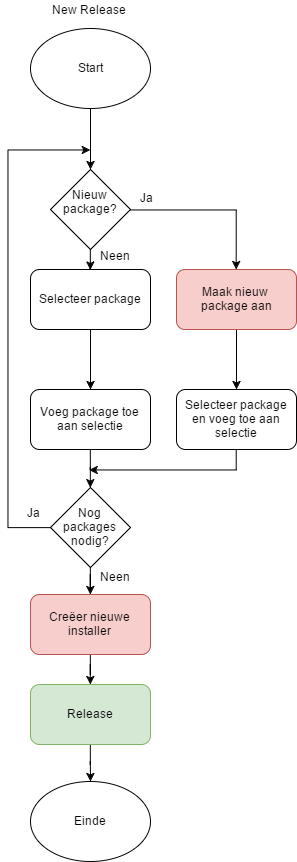

The diagram above was exported from draw.io. Its source (the exported page's mxGraphModel, read from the mxfile embedded in the PNG):
<mxGraphModel dx="1666" dy="819" grid="0" gridSize="10" guides="1" tooltips="1" connect="0" arrows="1" fold="1" page="0" pageScale="1.5" pageWidth="826" pageHeight="1169" background="none" math="0" shadow="0">
  <root>
    <mxCell id="0" />
    <mxCell id="1" parent="0" />
    <mxCell id="2" value="" style="edgeStyle=orthogonalEdgeStyle;rounded=0;html=1;jettySize=auto;orthogonalLoop=1;" edge="1" source="3" target="7" parent="1">
      <mxGeometry x="373" y="176" as="geometry" />
    </mxCell>
    <mxCell id="3" value="Start" style="ellipse;whiteSpace=wrap;html=1;" vertex="1" parent="1">
      <mxGeometry x="313" y="96" width="120" height="80" as="geometry" />
    </mxCell>
    <mxCell id="4" value="New Release&lt;div&gt;&lt;br&gt;&lt;/div&gt;" style="text;html=1;resizable=0;points=[];autosize=1;align=left;verticalAlign=top;spacingTop=-4;" vertex="1" parent="1">
      <mxGeometry x="333.00000000000006" y="68" width="84" height="28" as="geometry" />
    </mxCell>
    <mxCell id="5" style="edgeStyle=orthogonalEdgeStyle;rounded=0;html=1;jettySize=auto;orthogonalLoop=1;" edge="1" source="7" target="13" parent="1">
      <mxGeometry x="412.52941176470586" y="277.47058823529414" as="geometry">
        <mxPoint x="580" y="296" as="targetPoint" />
        <Array as="points">
          <mxPoint x="519" y="277" />
        </Array>
      </mxGeometry>
    </mxCell>
    <mxCell id="6" value="" style="edgeStyle=orthogonalEdgeStyle;rounded=0;html=1;jettySize=auto;orthogonalLoop=1;entryX=0.5;entryY=0;entryPerimeter=0;" edge="1" source="7" target="9" parent="1">
      <mxGeometry x="372.82352941176487" y="316.82352941176487" as="geometry">
        <mxPoint x="373" y="338" as="targetPoint" />
        <Array as="points" />
      </mxGeometry>
    </mxCell>
    <mxCell id="7" value="Nieuw package?&lt;div&gt;&lt;br&gt;&lt;/div&gt;" style="rhombus;whiteSpace=wrap;html=1;" vertex="1" parent="1">
      <mxGeometry x="333" y="237" width="80" height="80" as="geometry" />
    </mxCell>
    <mxCell id="8" value="" style="edgeStyle=orthogonalEdgeStyle;rounded=0;html=1;jettySize=auto;orthogonalLoop=1;" edge="1" source="9" target="11" parent="1">
      <mxGeometry x="373" y="397" as="geometry" />
    </mxCell>
    <mxCell id="9" value="Selecteer package" style="rounded=1;whiteSpace=wrap;html=1;" vertex="1" parent="1">
      <mxGeometry x="313" y="337" width="120" height="60" as="geometry" />
    </mxCell>
    <mxCell id="10" value="" style="edgeStyle=orthogonalEdgeStyle;rounded=0;html=1;jettySize=auto;orthogonalLoop=1;" edge="1" source="11" target="18" parent="1">
      <mxGeometry x="372.82352941176487" y="517" as="geometry" />
    </mxCell>
    <mxCell id="11" value="Voeg package toe aan selectie" style="rounded=1;whiteSpace=wrap;html=1;" vertex="1" parent="1">
      <mxGeometry x="313" y="457" width="120" height="60" as="geometry" />
    </mxCell>
    <mxCell id="12" value="" style="edgeStyle=orthogonalEdgeStyle;rounded=0;html=1;jettySize=auto;orthogonalLoop=1;" edge="1" source="13" target="15" parent="1">
      <mxGeometry x="519" y="397" as="geometry" />
    </mxCell>
    <mxCell id="13" value="Maak nieuw&amp;nbsp;&lt;div&gt;package aan&lt;/div&gt;" style="rounded=1;whiteSpace=wrap;html=1;arcSize=14;fillColor=#f8cecc;strokeColor=#b85450;" vertex="1" parent="1">
      <mxGeometry x="459" y="337" width="120" height="60" as="geometry" />
    </mxCell>
    <mxCell id="14" style="edgeStyle=orthogonalEdgeStyle;rounded=0;html=1;jettySize=auto;orthogonalLoop=1;" edge="1" source="15" parent="1">
      <mxGeometry x="371.6470588235295" y="517" as="geometry">
        <mxPoint x="371.6470588235295" y="537.4705882352941" as="targetPoint" />
        <Array as="points">
          <mxPoint x="519" y="537" />
        </Array>
      </mxGeometry>
    </mxCell>
    <mxCell id="15" value="Selecteer package en voeg toe aan selectie" style="rounded=1;whiteSpace=wrap;html=1;" vertex="1" parent="1">
      <mxGeometry x="459" y="457" width="120" height="60" as="geometry" />
    </mxCell>
    <mxCell id="16" value="" style="edgeStyle=orthogonalEdgeStyle;rounded=0;html=1;jettySize=auto;orthogonalLoop=1;" edge="1" source="18" target="20" parent="1">
      <mxGeometry x="372.82352941176487" y="634.8235294117646" as="geometry" />
    </mxCell>
    <mxCell id="17" style="edgeStyle=orthogonalEdgeStyle;rounded=0;html=1;jettySize=auto;orthogonalLoop=1;" edge="1" source="18" parent="1">
      <mxGeometry x="290.47058823529414" y="217.47058823529414" as="geometry">
        <mxPoint x="372.82352941176487" y="217.47058823529414" as="targetPoint" />
        <Array as="points">
          <mxPoint x="291" y="595" />
          <mxPoint x="291" y="217" />
        </Array>
      </mxGeometry>
    </mxCell>
    <mxCell id="18" value="Nog packages nodig?" style="rhombus;whiteSpace=wrap;html=1;" vertex="1" parent="1">
      <mxGeometry x="333" y="555" width="80" height="80" as="geometry" />
    </mxCell>
    <mxCell id="19" value="" style="edgeStyle=orthogonalEdgeStyle;rounded=0;html=1;jettySize=auto;orthogonalLoop=1;" edge="1" source="20" target="22" parent="1">
      <mxGeometry x="372.82352941176487" y="722" as="geometry" />
    </mxCell>
    <mxCell id="20" value="Creëer nieuwe installer" style="rounded=1;whiteSpace=wrap;html=1;fillColor=#f8cecc;strokeColor=#b85450;" vertex="1" parent="1">
      <mxGeometry x="313" y="662" width="120" height="60" as="geometry" />
    </mxCell>
    <mxCell id="21" value="" style="edgeStyle=orthogonalEdgeStyle;rounded=0;html=1;jettySize=auto;orthogonalLoop=1;" edge="1" source="22" target="27" parent="1">
      <mxGeometry x="372.82352941176487" y="812" as="geometry" />
    </mxCell>
    <mxCell id="22" value="Release" style="rounded=1;whiteSpace=wrap;html=1;fillColor=#d5e8d4;strokeColor=#82b366;" vertex="1" parent="1">
      <mxGeometry x="313" y="752" width="120" height="60" as="geometry" />
    </mxCell>
    <mxCell id="23" value="Ja" style="text;html=1;resizable=0;points=[];autosize=1;align=left;verticalAlign=top;spacingTop=-4;" vertex="1" parent="1">
      <mxGeometry x="421" y="256" width="23" height="14" as="geometry" />
    </mxCell>
    <mxCell id="24" value="Neen" style="text;html=1;resizable=0;points=[];autosize=1;align=left;verticalAlign=top;spacingTop=-4;" vertex="1" parent="1">
      <mxGeometry x="381" y="314" width="40" height="14" as="geometry" />
    </mxCell>
    <mxCell id="25" value="Neen" style="text;html=1;resizable=0;points=[];autosize=1;align=left;verticalAlign=top;spacingTop=-4;" vertex="1" parent="1">
      <mxGeometry x="381" y="635" width="40" height="14" as="geometry" />
    </mxCell>
    <mxCell id="26" value="Ja" style="text;html=1;resizable=0;points=[];autosize=1;align=left;verticalAlign=top;spacingTop=-4;" vertex="1" parent="1">
      <mxGeometry x="308" y="571" width="23" height="14" as="geometry" />
    </mxCell>
    <mxCell id="27" value="Einde" style="ellipse;whiteSpace=wrap;html=1;" vertex="1" parent="1">
      <mxGeometry x="313" y="849" width="120" height="80" as="geometry" />
    </mxCell>
  </root>
</mxGraphModel>